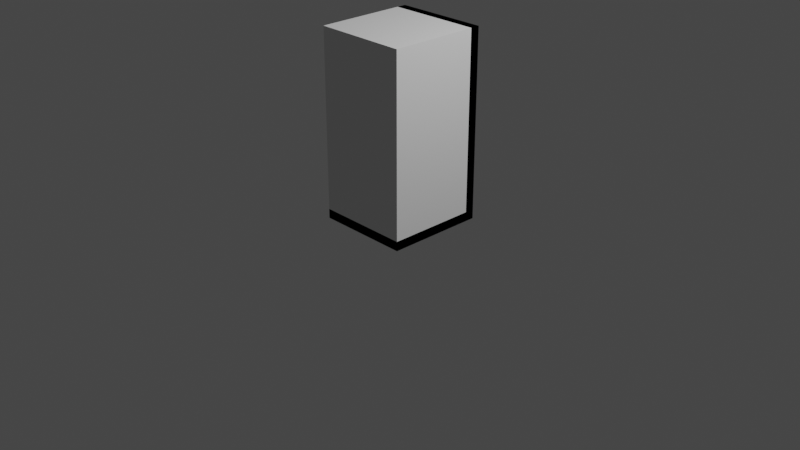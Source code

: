 # Source: Scene_01.blend  (saved by Blender 2.80.75; exported with 4.5.12 LTS)
import bpy
from mathutils import Matrix  # noqa: F401  (used for matrix-valued properties, if any)

bpy.ops.wm.read_factory_settings(use_empty=True)
scene = bpy.context.scene
scene.name = 'Scene'

# ---- collections
col_collection = bpy.data.collections.new('Collection'); scene.collection.children.link(col_collection)
col_refs = bpy.data.collections.new('Refs'); scene.collection.children.link(col_refs)

# ---- images (referenced by path relative to the original .blend; pixels are not part of the script)
import os
ASSET_DIR = os.environ.get("B2B_ASSET_DIR", "")  # directory of the original .blend (textures are referenced by path, not embedded)
HERE = os.path.dirname(os.path.abspath(__file__))  # packed textures are extracted next to this script under _unpacked/

def load_image(name, relpath, width, height, colorspace="sRGB"):
    """Load a texture the original file referenced (path relative to the .blend, or extracted next to this script)."""
    p = next((c for c in (os.path.join(HERE, relpath), os.path.join(ASSET_DIR, relpath)) if relpath and os.path.exists(c)), "")
    if p:
        img = bpy.data.images.load(p, check_existing=True)
        img.name = name
    else:  # same state as the original file: an image datablock whose file is absent (Cycles renders it pink)
        img = bpy.data.images.new(name, width, height)
        img.source = "FILE"
        img.filepath = "//" + (relpath or name)
    img.colorspace_settings.name = colorspace
    return img
img_woodenfloortex = load_image('WoodenFloorTex', 'Textures/WoodenFloor_001_Color.png', 1024, 1024, 'sRGB')
img_woodenwall_001_color = load_image('WoodenWall_001_Color', 'Textures/WoodenWall_001_Color.png', 1024, 1024, 'sRGB')

# ---- materials (node trees are filled in below, after node groups)
mat_floor_001_mat = bpy.data.materials.new('Floor_001_Mat')
mat_floor_001_mat.use_transparent_shadow = False
mat_woodenwall_001_mat = bpy.data.materials.new('WoodenWall_001_Mat')
mat_woodenwall_001_mat.use_transparent_shadow = False

# ---- material node trees
mat_floor_001_mat.use_nodes = True; mat_floor_001_mat.node_tree.nodes.clear()
_N = mat_floor_001_mat.node_tree.nodes; _L = mat_floor_001_mat.node_tree.links
n0 = _N.new('ShaderNodeOutputMaterial'); n0.name = 'Material Output'; n0.location = (300, 300)
n1 = _N.new('ShaderNodeBsdfPrincipled'); n1.name = 'Principled BSDF'; n1.location = (10, 300)
n1.distribution = 'GGX'
n1.subsurface_method = 'BURLEY'
n1.inputs[2].default_value = 1.0
n1.inputs[3].default_value = 1.45
n1.inputs[13].default_value = 0.0
n1.inputs[27].default_value = (0.0, 0.0, 0.0, 1.0)
n1.inputs[28].default_value = 1.0
n2 = _N.new('ShaderNodeTexImage'); n2.name = 'Image Texture'; n2.location = (-403, 216)
n2.image = img_woodenfloortex
_L.new(n1.outputs[0], n0.inputs[0])
_L.new(n2.outputs[0], n1.inputs[0])
n0.is_active_output = True
mat_woodenwall_001_mat.use_nodes = True; mat_woodenwall_001_mat.node_tree.nodes.clear()
_N = mat_woodenwall_001_mat.node_tree.nodes; _L = mat_woodenwall_001_mat.node_tree.links
n0 = _N.new('ShaderNodeOutputMaterial'); n0.name = 'Material Output'; n0.location = (300, 300)
n1 = _N.new('ShaderNodeBsdfPrincipled'); n1.name = 'Principled BSDF'; n1.location = (10, 300)
n1.distribution = 'GGX'
n1.subsurface_method = 'BURLEY'
n1.inputs[2].default_value = 1.0
n1.inputs[3].default_value = 1.45
n1.inputs[13].default_value = 0.0
n1.inputs[27].default_value = (0.0, 0.0, 0.0, 1.0)
n1.inputs[28].default_value = 1.0
n2 = _N.new('ShaderNodeTexImage'); n2.name = 'Image Texture'; n2.location = (-376, 193)
n2.image = img_woodenwall_001_color
_L.new(n1.outputs[0], n0.inputs[0])
_L.new(n2.outputs[0], n1.inputs[0])
n0.is_active_output = True

# ---- world
world_world = bpy.data.worlds.new('World'); scene.world = world_world
world_world.use_nodes = True; world_world.node_tree.nodes.clear()
_N = world_world.node_tree.nodes; _L = world_world.node_tree.links
n0 = _N.new('ShaderNodeOutputWorld'); n0.name = 'World Output'; n0.location = (300, 300)
n1 = _N.new('ShaderNodeBackground'); n1.name = 'Background'; n1.location = (10, 300)
n1.inputs[0].default_value = (0.05088, 0.05088, 0.05088, 1.0)
_L.new(n1.outputs[0], n0.inputs[0])
n0.is_active_output = True
world_world.color = (0.05088, 0.05088, 0.05088)
world_world.use_sun_shadow = False
world_world.sun_shadow_jitter_overblur = 0.0

# ---- cameras
cam_camera = bpy.data.cameras.new('Camera')
cam_camera.clip_end = 100.0
cam_camera.ortho_scale = 7.314

# ---- lights
light_light = bpy.data.lights.new('Light', 'POINT')
light_light.transmission_factor = 0.0
light_light.energy = 1000.0
light_light.shadow_soft_size = 0.1
light_light.shadow_maximum_resolution = 0.006
light_light.use_absolute_resolution = True

# ---- meshes
me_cube_004 = bpy.data.meshes.new('Cube.004')
me_cube_004.from_pydata([(-0.5, -0.5, 0.0), (-0.5, -0.5, 0.1), (-0.5, 0.5, 0.0), (-0.5, 0.5, 0.1), (0.5, -0.5, 0.0), (0.5, -0.5, 0.1), (0.5, 0.5, 0.0), (0.5, 0.5, 0.1)], [], [(0, 1, 3, 2), (2, 3, 7, 6), (6, 7, 5, 4), (4, 5, 1, 0), (2, 6, 4, 0), (7, 3, 1, 5)])
_uv = me_cube_004.uv_layers.new(name='UVMap')
_uv.uv.foreach_set('vector', [0.8813, 0.8879, 0.8813, 0.9735, 0.02511, 0.9735, 0.02511, 0.8879, 0.9759, 0.8724, 0.8903, 0.8724, 0.8903, 0.01621, 0.9759, 0.01621, 0.8813, 0.8876, 0.8813, 0.9732, 0.02511, 0.9732, 0.02511, 0.8876, 0.8906, 0.01621, 0.9762, 0.01621, 0.9762, 0.8724, 0.8906, 0.8724, 0.02324, 0.8745, 0.02324, 0.01826, 0.8795, 0.01826, 0.8795, 0.8745, 0.8795, 0.01826, 0.8795, 0.8745, 0.02324, 0.8745, 0.02324, 0.01826])
me_cube_004.materials.append(mat_floor_001_mat)
me_cube_004.use_remesh_preserve_volume = False
me_cube_004.use_remesh_preserve_attributes = False
me_cube_004.use_mirror_vertex_groups = False
me_cube_004.update()
me_cube_029 = bpy.data.meshes.new('Cube.029')
me_cube_029.from_pydata([(-0.5, 0.45, 0.0), (-0.5, 0.45, 2.0), (-0.5, 0.55, 0.0), (-0.5, 0.55, 2.0), (0.5, 0.45, 0.0), (0.5, 0.45, 2.0), (0.5, 0.55, 0.0), (0.5, 0.55, 2.0), (-0.5, 0.45, 1.229), (-0.5, 0.45, 1.378), (-0.5, 0.55, 1.378), (-0.5, 0.55, 1.229), (0.5, 0.55, 0.8971), (0.5, 0.55, 0.7475), (0.5, 0.45, 0.8971), (0.5, 0.45, 0.7475), (-0.45, 0.45, 1.378), (-0.45, 0.45, 1.951), (-0.45, 0.55, 1.951), (0.45, 0.55, 1.951), (0.45, 0.45, 1.951), (-0.45, 0.55, 1.378), (0.45, 0.55, 0.8971), (0.45, 0.45, 0.8971), (-0.45, 0.55, 1.229), (-0.45, 0.55, 0.04875), (0.45, 0.55, 0.04875), (0.45, 0.55, 0.7475), (0.45, 0.45, 0.7475), (0.45, 0.45, 0.04875), (-0.45, 0.45, 0.04875), (-0.45, 0.45, 1.229), (-0.45, 0.4779, 1.38), (-0.45, 0.4779, 1.951), (-0.45, 0.5221, 1.951), (0.45, 0.5221, 1.951), (0.45, 0.4779, 1.951), (-0.45, 0.5221, 1.38), (0.45, 0.5221, 0.8992), (0.45, 0.4779, 0.8992), (-0.45, 0.5221, 1.227), (-0.45, 0.5221, 0.04875), (0.45, 0.5221, 0.04875), (0.45, 0.5221, 0.7455), (0.45, 0.4779, 0.7455), (0.45, 0.4779, 0.04875), (-0.45, 0.4779, 0.04875), (-0.45, 0.4779, 1.227), (0.45, 0.45, 0.7475)], [], [(9, 1, 3, 10), (7, 12, 22, 19), (12, 7, 5, 14), (14, 5, 20, 23), (2, 6, 4, 0), (7, 3, 1, 5), (8, 0, 30, 31), (15, 14, 23, 48), (6, 13, 15, 4), (13, 12, 14, 15), (2, 11, 24, 25), (11, 10, 21, 24), (0, 8, 11, 2), (8, 9, 10, 11), (27, 26, 42, 43), (21, 18, 34, 37), (3, 7, 19, 18), (10, 3, 18, 21), (1, 9, 16, 17), (22, 21, 37, 38), (5, 1, 17, 20), (26, 25, 41, 42), (20, 17, 33, 36), (0, 4, 29, 30), (13, 6, 26, 27), (6, 2, 25, 26), (47, 44, 28, 31), (4, 15, 28, 29), (37, 34, 35, 38), (39, 36, 33, 32), (45, 44, 47, 46), (41, 40, 43, 42), (19, 22, 38, 35), (29, 28, 44, 45), (23, 20, 36, 39), (30, 29, 45, 46), (31, 30, 46, 47), (17, 16, 32, 33), (18, 19, 35, 34), (25, 24, 40, 41), (31, 16, 9, 8), (32, 16, 23, 39), (28, 23, 16, 31), (43, 40, 24, 27), (24, 21, 22, 27), (27, 22, 12, 13)])
_uv = me_cube_029.uv_layers.new(name='UVMap')
_uv.uv.foreach_set('vector', [0.9912, 0.51, 0.9912, 0.9302, 0.9457, 0.9302, 0.9457, 0.51, 0.4653, 0.02492, 0.4653, 0.4451, 0.4426, 0.4451, 0.4426, 0.04711, 0.9908, 0.51, 0.9908, 0.9302, 0.9453, 0.9302, 0.9453, 0.51, 0.0103, 0.4451, 0.0103, 0.02492, 0.03306, 0.04711, 0.03306, 0.4451, 0.3932, 0.8673, 0.07906, 0.5532, 0.1105, 0.5217, 0.4246, 0.8359, 0.3618, 0.8987, 0.04764, 0.5846, 0.07906, 0.5532, 0.3932, 0.8673, 0.4655, 0.5132, 0.4655, 0.9352, 0.4427, 0.913, 0.4427, 0.5132, 0.0103, 0.5132, 0.0103, 0.4451, 0.03306, 0.4451, 0.03306, 0.5132, 0.9908, 0.01988, 0.9908, 0.4419, 0.9453, 0.4419, 0.9453, 0.01988, 0.9908, 0.4419, 0.9908, 0.51, 0.9453, 0.51, 0.9453, 0.4419, 0.01019, 0.9352, 0.01019, 0.5132, 0.03295, 0.5132, 0.03295, 0.913, 0.01019, 0.5132, 0.01019, 0.4451, 0.03295, 0.4451, 0.03295, 0.5132, 0.9912, 0.01988, 0.9912, 0.4419, 0.9457, 0.4419, 0.9457, 0.01988, 0.9912, 0.4419, 0.9912, 0.51, 0.9457, 0.51, 0.9457, 0.4419, 0.1885, 0.05592, 0.1885, 0.4293, 0.1766, 0.4293, 0.1766, 0.05681, 0.2123, 0.05592, 0.2123, 0.4276, 0.2004, 0.4276, 0.2004, 0.05681, 0.01019, 0.02492, 0.4653, 0.02492, 0.4426, 0.04711, 0.03295, 0.04711, 0.01019, 0.4451, 0.01019, 0.02492, 0.03295, 0.04711, 0.03295, 0.4451, 0.4655, 0.02492, 0.4655, 0.4451, 0.4427, 0.4451, 0.4427, 0.04711, 0.1292, 0.05592, 0.1292, 0.4385, 0.1173, 0.4385, 0.1173, 0.05592, 0.0103, 0.02492, 0.4655, 0.02492, 0.4427, 0.04711, 0.03306, 0.04711, 0.05793, 0.4385, 0.05793, 0.05592, 0.0698, 0.05592, 0.0698, 0.4385, 0.1173, 0.05592, 0.1173, 0.4385, 0.1054, 0.4385, 0.1054, 0.05592, 0.4655, 0.9352, 0.0103, 0.9352, 0.03306, 0.913, 0.4427, 0.913, 0.4653, 0.5132, 0.4653, 0.9352, 0.4426, 0.913, 0.4426, 0.5132, 0.4653, 0.9352, 0.01019, 0.9352, 0.03295, 0.913, 0.4426, 0.913, 0.0698, 0.4385, 0.0698, 0.05592, 0.08167, 0.05592, 0.08167, 0.4385, 0.0103, 0.9352, 0.0103, 0.5132, 0.03306, 0.5132, 0.03306, 0.913, 0.4718, 0.6373, 0.4718, 0.9293, 0.9322, 0.9293, 0.9322, 0.3911, 0.9322, 0.3911, 0.9322, 0.9293, 0.4718, 0.9293, 0.4718, 0.6373, 0.9326, 0.02862, 0.9326, 0.385, 0.4722, 0.6312, 0.4722, 0.02862, 0.4722, 0.02862, 0.4722, 0.6312, 0.9326, 0.385, 0.9326, 0.02862, 0.2123, 0.4276, 0.2123, 0.05592, 0.2241, 0.05681, 0.2241, 0.4276, 0.1766, 0.05592, 0.1766, 0.4293, 0.1648, 0.4284, 0.1648, 0.05592, 0.236, 0.05592, 0.236, 0.4276, 0.2241, 0.4276, 0.2241, 0.05681, 0.09354, 0.4385, 0.09354, 0.05592, 0.1054, 0.05592, 0.1054, 0.4385, 0.1529, 0.4293, 0.1529, 0.05592, 0.1648, 0.05592, 0.1648, 0.4284, 0.1885, 0.4276, 0.1885, 0.05592, 0.2004, 0.05681, 0.2004, 0.4276, 0.05793, 0.05592, 0.05793, 0.4385, 0.04606, 0.4385, 0.04606, 0.05592, 0.1529, 0.05592, 0.1529, 0.4293, 0.141, 0.4284, 0.141, 0.05592, 0.4427, 0.5132, 0.4427, 0.4451, 0.4655, 0.4451, 0.4655, 0.5132, 0.09354, 0.4385, 0.08167, 0.4385, 0.08167, 0.05592, 0.09354, 0.05592, 0.03306, 0.5132, 0.03306, 0.4451, 0.4427, 0.4451, 0.4427, 0.5132, 0.141, 0.05592, 0.141, 0.4385, 0.1292, 0.4385, 0.1292, 0.05592, 0.03295, 0.5132, 0.03295, 0.4451, 0.4426, 0.4451, 0.4426, 0.5132, 0.4426, 0.5132, 0.4426, 0.4451, 0.4653, 0.4451, 0.4653, 0.5132])
me_cube_029.materials.append(mat_woodenwall_001_mat)
me_cube_029.use_remesh_preserve_volume = False
me_cube_029.use_remesh_preserve_attributes = False
me_cube_029.use_mirror_vertex_groups = False
me_cube_029.update()
me_cube_001 = bpy.data.meshes.new('Cube.001')
me_cube_001.from_pydata([(-0.5, -0.5, 0.0), (-0.5, -0.5, 2.0), (-0.5, 0.5, 0.0), (-0.5, 0.5, 2.0), (0.5, -0.5, 0.0), (0.5, -0.5, 2.0), (0.5, 0.5, 0.0), (0.5, 0.5, 2.0)], [], [(0, 1, 3, 2), (2, 3, 7, 6), (6, 7, 5, 4), (4, 5, 1, 0), (2, 6, 4, 0), (7, 3, 1, 5)])
_uv = me_cube_001.uv_layers.new(name='UVMap')
_uv.uv.foreach_set('vector', [0.375, 0.0, 0.625, 0.0, 0.625, 0.25, 0.375, 0.25, 0.375, 0.25, 0.625, 0.25, 0.625, 0.5, 0.375, 0.5, 0.375, 0.5, 0.625, 0.5, 0.625, 0.75, 0.375, 0.75, 0.375, 0.75, 0.625, 0.75, 0.625, 1.0, 0.375, 1.0, 0.125, 0.5, 0.375, 0.5, 0.375, 0.75, 0.125, 0.75, 0.625, 0.5, 0.875, 0.5, 0.875, 0.75, 0.625, 0.75])
me_cube_001.use_remesh_preserve_volume = False
me_cube_001.use_remesh_preserve_attributes = False
me_cube_001.use_mirror_vertex_groups = False
me_cube_001.update()
me_cube_003 = bpy.data.meshes.new('Cube.003')
me_cube_003.from_pydata([(-0.5, 0.45, 0.0), (-0.5, 0.45, 2.0), (-0.5, 0.55, 0.0), (-0.5, 0.55, 2.0), (0.5, 0.45, 0.0), (0.5, 0.45, 2.0), (0.5, 0.55, 0.0), (0.5, 0.55, 2.0)], [], [(0, 1, 3, 2), (2, 3, 7, 6), (6, 7, 5, 4), (4, 5, 1, 0), (2, 6, 4, 0), (7, 3, 1, 5)])
_uv = me_cube_003.uv_layers.new(name='UVMap')
_uv.uv.foreach_set('vector', [0.375, 0.0, 0.625, 0.0, 0.625, 0.25, 0.375, 0.25, 0.375, 0.25, 0.625, 0.25, 0.625, 0.5, 0.375, 0.5, 0.375, 0.5, 0.625, 0.5, 0.625, 0.75, 0.375, 0.75, 0.375, 0.75, 0.625, 0.75, 0.625, 1.0, 0.375, 1.0, 0.125, 0.5, 0.375, 0.5, 0.375, 0.75, 0.125, 0.75, 0.625, 0.5, 0.875, 0.5, 0.875, 0.75, 0.625, 0.75])
me_cube_003.use_remesh_preserve_volume = False
me_cube_003.use_remesh_preserve_attributes = False
me_cube_003.use_mirror_vertex_groups = False
me_cube_003.update()
me_cube_002 = bpy.data.meshes.new('Cube.002')
me_cube_002.from_pydata([(-0.5, -0.5, 0.0), (-0.5, -0.5, 0.1), (-0.5, 0.5, 0.0), (-0.5, 0.5, 0.1), (0.5, -0.5, 0.0), (0.5, -0.5, 0.1), (0.5, 0.5, 0.0), (0.5, 0.5, 0.1)], [], [(0, 1, 3, 2), (2, 3, 7, 6), (6, 7, 5, 4), (4, 5, 1, 0), (2, 6, 4, 0), (7, 3, 1, 5)])
_uv = me_cube_002.uv_layers.new(name='UVMap')
_uv.uv.foreach_set('vector', [0.375, 0.0, 0.625, 0.0, 0.625, 0.25, 0.375, 0.25, 0.375, 0.25, 0.625, 0.25, 0.625, 0.5, 0.375, 0.5, 0.375, 0.5, 0.625, 0.5, 0.625, 0.75, 0.375, 0.75, 0.375, 0.75, 0.625, 0.75, 0.625, 1.0, 0.375, 1.0, 0.125, 0.5, 0.375, 0.5, 0.375, 0.75, 0.125, 0.75, 0.625, 0.5, 0.875, 0.5, 0.875, 0.75, 0.625, 0.75])
me_cube_002.use_remesh_preserve_volume = False
me_cube_002.use_remesh_preserve_attributes = False
me_cube_002.use_mirror_vertex_groups = False
me_cube_002.update()

# ---- objects
ob_light = bpy.data.objects.new('Light', light_light)
ob_camera = bpy.data.objects.new('Camera', cam_camera)
ob_floor_001 = bpy.data.objects.new('Floor_001', me_cube_004)
ob_wall_001 = bpy.data.objects.new('Wall_001', me_cube_029)
ob_ref = bpy.data.objects.new('Ref', me_cube_001)
ob_wall_ref = bpy.data.objects.new('Wall_Ref', me_cube_003)
ob_floor_ref = bpy.data.objects.new('Floor_Ref', me_cube_002)

# ---- transforms, parenting, visibility, modifiers, constraints
ob_light.location = (4.076, 1.005, 5.904)
ob_light.rotation_euler = (0.6503, 0.05522, 1.866)
ob_light.lock_rotations_4d = False
ob_light.empty_display_type = 'ARROWS'
ob_light.color = (0.0, 0.0, 0.0, 0.0)
ob_light.lineart.crease_threshold = 0.0
ob_camera.location = (7.359, -6.926, 4.958)
ob_camera.rotation_euler = (1.109, 0.0, 0.8149)
ob_camera.lock_rotations_4d = False
ob_camera.empty_display_type = 'ARROWS'
ob_camera.color = (0.0, 0.0, 0.0, 0.0)
ob_camera.display_type = 'WIRE'
ob_camera.lineart.crease_threshold = 0.0
ob_floor_001.location = (0.0, 0.0, 0.0)
ob_floor_001.lineart.crease_threshold = 0.0
ob_wall_001.location = (0.0, 0.0, 0.0)
ob_wall_001.lineart.crease_threshold = 0.0
ob_ref.location = (0.0, 0.0, 0.0)
ob_ref.lineart.crease_threshold = 0.0
ob_wall_ref.location = (0.0, 0.0, 0.0)
ob_wall_ref.lineart.crease_threshold = 0.0
ob_floor_ref.location = (0.0, 0.0, 0.0)
ob_floor_ref.lineart.crease_threshold = 0.0

# ---- collection membership
col_collection.objects.link(ob_light)
col_collection.objects.link(ob_camera)
col_collection.objects.link(ob_floor_001)
col_collection.objects.link(ob_wall_001)
col_refs.objects.link(ob_ref)
col_refs.objects.link(ob_wall_ref)
col_refs.objects.link(ob_floor_ref)

# ---- scene / render settings (as saved in the file)
scene.camera = ob_camera
scene.frame_start = 1; scene.frame_end = 250; scene.frame_set(1)
scene.render.engine = 'BLENDER_EEVEE_NEXT'
scene.cycles.use_denoising = False
scene.cycles.samples = 128
scene.cycles.sampling_pattern = 'TABULATED_SOBOL'
scene.cycles.use_adaptive_sampling = False
scene.cycles.use_light_tree = False
scene.view_settings.view_transform = 'Filmic'
bpy.context.view_layer.update()
